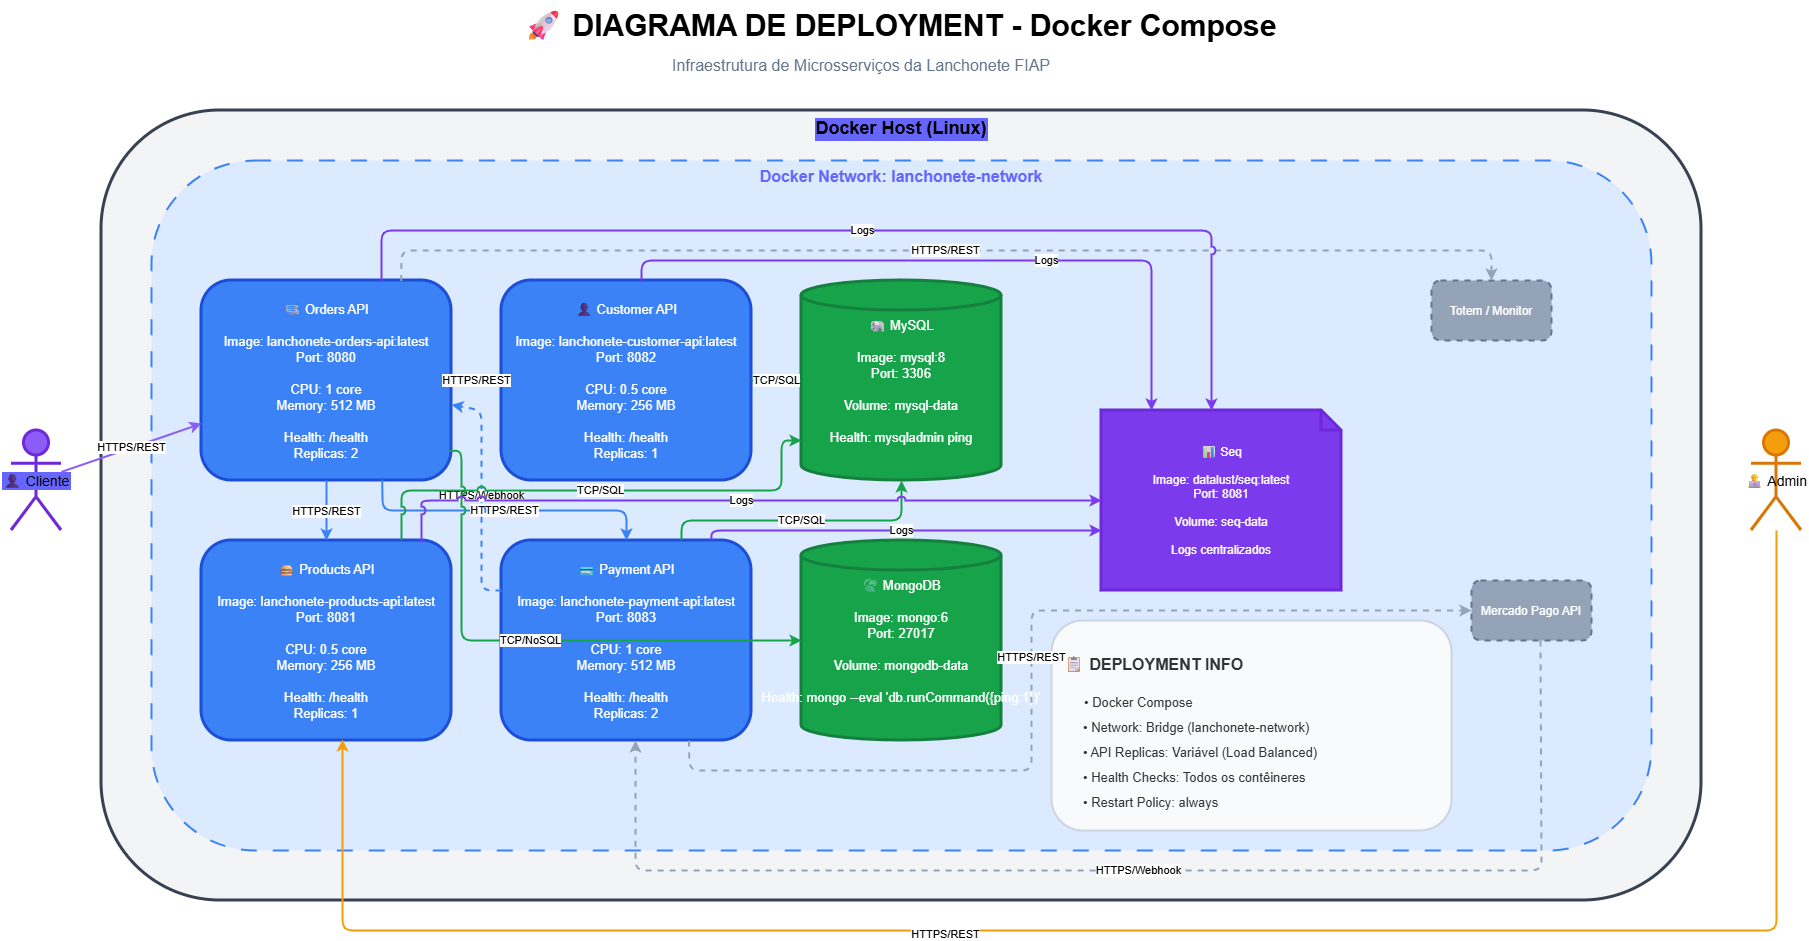

The diagram above was exported from draw.io. Its source (the exported page's mxGraphModel, read from the mxfile embedded in the PNG):
<mxGraphModel dx="3756" dy="1591" grid="1" gridSize="10" guides="1" tooltips="1" connect="1" arrows="1" fold="1" page="1" pageScale="1" pageWidth="827" pageHeight="1169" math="0" shadow="0">
  <root>
    <mxCell id="0" />
    <mxCell id="1" parent="0" />
    <mxCell id="titulo" parent="1" style="text;fontSize=30;fontStyle=1;fillColor=none;strokeColor=none;" value="🚀 DIAGRAMA DE DEPLOYMENT - Docker Compose" vertex="1">
      <mxGeometry height="50" width="1200" x="540" y="40" as="geometry" />
    </mxCell>
    <mxCell id="subtitulo" parent="1" style="text;html=1;strokeColor=none;fillColor=none;align=center;verticalAlign=middle;whiteSpace=wrap;rounded=0;fontSize=16;fontColor=#64748b;" value="Infraestrutura de Microsserviços da Lanchonete FIAP" vertex="1">
      <mxGeometry height="30" width="400" x="680" y="90" as="geometry" />
    </mxCell>
    <mxCell id="docker-host" parent="1" style="rounded=1;strokeWidth=3;strokeColor=#374151;fillColor=#f3f4f6;fontSize=18;fontStyle=1;align=center;verticalAlign=top;labelBackgroundColor=#6666FF;" value="Docker Host (Linux)" vertex="1">
      <mxGeometry height="790" width="1600" x="120" y="150" as="geometry" />
    </mxCell>
    <mxCell id="docker-network" parent="1" style="rounded=1;dashed=1;dashPattern=8 8;strokeWidth=2;strokeColor=#3b82f6;fillColor=#dbeafe;fontSize=16;fontStyle=1;align=center;verticalAlign=top;fontColor=#6666FF;" value="Docker Network: lanchonete-network" vertex="1">
      <mxGeometry height="690" width="1500" x="170" y="200" as="geometry" />
    </mxCell>
    <mxCell id="orders-api" parent="1" style="rounded=1;fillColor=#3b82f6;strokeColor=#1d4ed8;strokeWidth=3;fontColor=#fff;fontSize=13;align=center;" value="🛒 Orders API&#10;&#10;Image: lanchonete-orders-api:latest&#10;Port: 8080&#10;&#10;CPU: 1 core&#10;Memory: 512 MB&#10;&#10;Health: /health&#10;Replicas: 2" vertex="1">
      <mxGeometry height="200" width="250" x="220" y="320" as="geometry" />
    </mxCell>
    <mxCell id="products-api" parent="1" style="rounded=1;fillColor=#3b82f6;strokeColor=#1d4ed8;strokeWidth=3;fontColor=#fff;fontSize=13;align=center;" value="🍔 Products API&#10;&#10;Image: lanchonete-products-api:latest&#10;Port: 8081&#10;&#10;CPU: 0.5 core&#10;Memory: 256 MB&#10;&#10;Health: /health&#10;Replicas: 1" vertex="1">
      <mxGeometry height="200" width="250" x="220" y="580" as="geometry" />
    </mxCell>
    <mxCell id="customer-api" parent="1" style="rounded=1;fillColor=#3b82f6;strokeColor=#1d4ed8;strokeWidth=3;fontColor=#fff;fontSize=13;align=center;" value="👤 Customer API&#10;&#10;Image: lanchonete-customer-api:latest&#10;Port: 8082&#10;&#10;CPU: 0.5 core&#10;Memory: 256 MB&#10;&#10;Health: /health&#10;Replicas: 1" vertex="1">
      <mxGeometry height="200" width="250" x="520" y="320" as="geometry" />
    </mxCell>
    <mxCell id="payment-api" parent="1" style="rounded=1;fillColor=#3b82f6;strokeColor=#1d4ed8;strokeWidth=3;fontColor=#fff;fontSize=13;align=center;" value="💳 Payment API&#10;&#10;Image: lanchonete-payment-api:latest&#10;Port: 8083&#10;&#10;CPU: 1 core&#10;Memory: 512 MB&#10;&#10;Health: /health&#10;Replicas: 2" vertex="1">
      <mxGeometry height="200" width="250" x="520" y="580" as="geometry" />
    </mxCell>
    <mxCell id="mysql-db" parent="1" style="shape=cylinder3;fillColor=#16a34a;strokeColor=#15803d;strokeWidth=3;fontColor=#fff;fontSize=13;size=15;" value="🐘 MySQL&#10;&#10;Image: mysql:8&#10;Port: 3306&#10;&#10;Volume: mysql-data&#10;&#10;Health: mysqladmin ping" vertex="1">
      <mxGeometry height="200" width="200" x="820" y="320" as="geometry" />
    </mxCell>
    <mxCell id="mongodb-db" parent="1" style="shape=cylinder3;fillColor=#16a34a;strokeColor=#15803d;strokeWidth=3;fontColor=#fff;fontSize=13;size=15;" value="🍃 MongoDB&#10;&#10;Image: mongo:6&#10;Port: 27017&#10;&#10;Volume: mongodb-data&#10;&#10;Health: mongo --eval 'db.runCommand({ping:1})'" vertex="1">
      <mxGeometry height="200" width="200" x="820" y="580" as="geometry" />
    </mxCell>
    <mxCell id="seq-logs" parent="1" style="shape=note;fillColor=#7c3aed;strokeColor=#6d28d9;strokeWidth=3;fontColor=#fff;fontSize=12;size=20;" value="📊 Seq&#10;&#10;Image: datalust/seq:latest&#10;Port: 8081&#10;&#10;Volume: seq-data&#10;&#10;Logs centralizados" vertex="1">
      <mxGeometry height="180" width="240" x="1120" y="450" as="geometry" />
    </mxCell>
    <mxCell id="user-actor" parent="1" style="shape=umlActor;fillColor=#8b5cf6;strokeColor=#6d28d9;strokeWidth=3;fontSize=14;labelBackgroundColor=#6666FF;" value="👤 Cliente" vertex="1">
      <mxGeometry height="100" width="50" x="30" y="470" as="geometry" />
    </mxCell>
    <mxCell id="admin-actor" parent="1" style="shape=umlActor;fillColor=#f59e0b;strokeColor=#d97706;strokeWidth=3;fontSize=14;" value="👨💻 Admin" vertex="1">
      <mxGeometry height="100" width="50" x="1770" y="470" as="geometry" />
    </mxCell>
    <mxCell id="totem-monitor-ext" parent="1" style="rounded=1;dashed=1;fillColor=#94a3b8;strokeColor=#64748b;strokeWidth=2;fontColor=#fff;fontSize=12;" value="Totem / Monitor" vertex="1">
      <mxGeometry height="60" width="120" x="1450" y="320" as="geometry" />
    </mxCell>
    <mxCell id="mercadopago-ext" parent="1" style="rounded=1;dashed=1;fillColor=#94a3b8;strokeColor=#64748b;strokeWidth=2;fontColor=#fff;fontSize=12;" value="Mercado Pago API" vertex="1">
      <mxGeometry height="60" width="120" x="1490" y="620" as="geometry" />
    </mxCell>
    <mxCell id="deployment-info-bg" parent="1" style="rounded=1;fillColor=#f9fafb;strokeColor=#cbd5e1;strokeWidth=2;" value="" vertex="1">
      <mxGeometry height="210" width="400" x="1070" y="660" as="geometry" />
    </mxCell>
    <mxCell id="deployment-info-title" parent="1" style="text;fontSize=16;fontStyle=1;fillColor=none;strokeColor=none;fontColor=#333333;" value="📋 DEPLOYMENT INFO" vertex="1">
      <mxGeometry height="30" width="360" x="1080" y="687.5" as="geometry" />
    </mxCell>
    <mxCell id="deployment-info-1" parent="1" style="text;fontSize=13;fillColor=none;strokeColor=none;align=left;fontColor=#333333;" value="• Docker Compose" vertex="1">
      <mxGeometry height="25" width="340" x="1101" y="727.5" as="geometry" />
    </mxCell>
    <mxCell id="deployment-info-2" parent="1" style="text;fontSize=13;fillColor=none;strokeColor=none;align=left;fontColor=#333333;" value="• Network: Bridge (lanchonete-network)" vertex="1">
      <mxGeometry height="25" width="340" x="1100" y="752.5" as="geometry" />
    </mxCell>
    <mxCell id="deployment-info-3" parent="1" style="text;fontSize=13;fillColor=none;strokeColor=none;align=left;fontColor=#333333;" value="• API Replicas: Variável (Load Balanced)" vertex="1">
      <mxGeometry height="25" width="340" x="1100" y="777.5" as="geometry" />
    </mxCell>
    <mxCell id="deployment-info-4" parent="1" style="text;fontSize=13;fillColor=none;strokeColor=none;align=left;fontColor=#333333;" value="• Health Checks: Todos os contêineres" vertex="1">
      <mxGeometry height="25" width="340" x="1100" y="802.5" as="geometry" />
    </mxCell>
    <mxCell id="deployment-info-5" parent="1" style="text;fontSize=13;fillColor=none;strokeColor=none;align=left;fontColor=#333333;" value="• Restart Policy: always" vertex="1">
      <mxGeometry height="25" width="340" x="1100" y="827.5" as="geometry" />
    </mxCell>
    <mxCell id="conn-client-orders" edge="1" parent="1" source="user-actor" style="endArrow=classic;html=1;strokeWidth=2;strokeColor=#8b5cf6;jumpStyle=arc;" target="orders-api" value="HTTPS/REST">
      <mxGeometry relative="1" as="geometry">
        <mxPoint x="100" y="470" as="sourcePoint" />
        <mxPoint x="220" y="470" as="targetPoint" />
      </mxGeometry>
    </mxCell>
    <mxCell id="conn-admin-products" edge="1" parent="1" source="admin-actor" style="endArrow=classic;html=1;strokeWidth=2;strokeColor=#f59e0b;entryX=0.564;entryY=0.995;entryDx=0;entryDy=0;entryPerimeter=0;jumpStyle=arc;" target="products-api" value="HTTPS/REST">
      <mxGeometry relative="1" x="0.2159" y="4" as="geometry">
        <mxPoint as="offset" />
        <Array as="points">
          <mxPoint x="1795" y="970" />
          <mxPoint x="1520" y="970" />
          <mxPoint x="361" y="970" />
        </Array>
        <mxPoint x="1720" y="470" as="sourcePoint" />
        <mxPoint x="1470" y="470" as="targetPoint" />
      </mxGeometry>
    </mxCell>
    <mxCell id="conn-orders-products" edge="1" parent="1" source="orders-api" style="endArrow=classic;html=1;strokeWidth=2;strokeColor=#3b82f6;" target="products-api" value="HTTPS/REST">
      <mxGeometry relative="1" as="geometry">
        <mxPoint x="470" y="420" as="sourcePoint" />
        <mxPoint x="470" y="580" as="targetPoint" />
      </mxGeometry>
    </mxCell>
    <mxCell id="conn-orders-customer" edge="1" parent="1" source="orders-api" style="endArrow=classic;html=1;strokeWidth=2;strokeColor=#3b82f6;" target="customer-api" value="HTTPS/REST">
      <mxGeometry relative="1" as="geometry">
        <mxPoint x="470" y="420" as="sourcePoint" />
        <mxPoint x="520" y="420" as="targetPoint" />
      </mxGeometry>
    </mxCell>
    <mxCell id="conn-orders-payment" edge="1" parent="1" source="orders-api" style="endArrow=classic;html=1;strokeWidth=2;strokeColor=#3b82f6;entryX=0.5;entryY=0;entryDx=0;entryDy=0;exitX=0.723;exitY=0.996;exitDx=0;exitDy=0;exitPerimeter=0;jumpStyle=arc;" target="payment-api" value="HTTPS/REST">
      <mxGeometry relative="1" as="geometry">
        <Array as="points">
          <mxPoint x="401" y="550" />
          <mxPoint x="645" y="550" />
        </Array>
        <mxPoint x="470" y="420" as="sourcePoint" />
        <mxPoint x="520" y="680" as="targetPoint" />
      </mxGeometry>
    </mxCell>
    <mxCell id="conn-payment-orders-webhook" edge="1" parent="1" source="payment-api" style="endArrow=classic;html=1;strokeWidth=2;strokeColor=#3b82f6;dashed=1;exitX=0;exitY=0.25;exitDx=0;exitDy=0;jumpStyle=arc;" target="orders-api" value="HTTPS/Webhook">
      <mxGeometry relative="1" as="geometry">
        <Array as="points">
          <mxPoint x="500" y="630" />
          <mxPoint x="500" y="450" />
        </Array>
        <mxPoint x="770" y="680" as="sourcePoint" />
        <mxPoint x="770" y="420" as="targetPoint" />
      </mxGeometry>
    </mxCell>
    <mxCell id="conn-customer-mysql" edge="1" parent="1" source="customer-api" style="endArrow=classic;html=1;strokeWidth=2;strokeColor=#16a34a;" target="mysql-db" value="TCP/SQL">
      <mxGeometry relative="1" as="geometry">
        <mxPoint x="770" y="420" as="sourcePoint" />
        <mxPoint x="820" y="420" as="targetPoint" />
      </mxGeometry>
    </mxCell>
    <mxCell id="conn-products-mysql" edge="1" parent="1" source="products-api" style="endArrow=classic;html=1;strokeWidth=2;strokeColor=#16a34a;exitX=0.8;exitY=-0.002;exitDx=0;exitDy=0;exitPerimeter=0;jumpStyle=arc;" target="mysql-db" value="TCP/SQL">
      <mxGeometry relative="1" as="geometry">
        <Array as="points">
          <mxPoint x="420" y="530" />
          <mxPoint x="800" y="530" />
          <mxPoint x="800" y="480" />
          <mxPoint x="820" y="480" />
        </Array>
        <mxPoint x="470" y="680" as="sourcePoint" />
        <mxPoint x="820" y="420" as="targetPoint" />
      </mxGeometry>
    </mxCell>
    <mxCell id="conn-payment-mysql" edge="1" parent="1" source="payment-api" style="endArrow=classic;html=1;strokeWidth=2;strokeColor=#16a34a;exitX=0.72;exitY=-0.002;exitDx=0;exitDy=0;exitPerimeter=0;jumpStyle=arc;" target="mysql-db" value="TCP/SQL">
      <mxGeometry relative="1" as="geometry">
        <Array as="points">
          <mxPoint x="700" y="560" />
          <mxPoint x="920" y="560" />
          <mxPoint x="920" y="520" />
        </Array>
        <mxPoint x="770" y="680" as="sourcePoint" />
        <mxPoint x="820" y="420" as="targetPoint" />
      </mxGeometry>
    </mxCell>
    <mxCell id="conn-orders-mongodb" edge="1" parent="1" source="orders-api" style="endArrow=classic;html=1;strokeWidth=2;strokeColor=#16a34a;exitX=0.994;exitY=0.853;exitDx=0;exitDy=0;exitPerimeter=0;jumpStyle=arc;" target="mongodb-db" value="TCP/NoSQL">
      <mxGeometry relative="1" as="geometry">
        <Array as="points">
          <mxPoint x="480" y="490" />
          <mxPoint x="480" y="680" />
        </Array>
        <mxPoint x="470" y="420" as="sourcePoint" />
        <mxPoint x="820" y="680" as="targetPoint" />
      </mxGeometry>
    </mxCell>
    <mxCell id="conn-orders-totem" edge="1" parent="1" source="orders-api" style="endArrow=classic;html=1;strokeWidth=2;strokeColor=#94a3b8;dashed=1;exitX=0.799;exitY=0.003;exitDx=0;exitDy=0;exitPerimeter=0;jumpStyle=arc;" target="totem-monitor-ext" value="HTTPS/REST">
      <mxGeometry relative="1" as="geometry">
        <Array as="points">
          <mxPoint x="420" y="290" />
          <mxPoint x="1510" y="290" />
        </Array>
        <mxPoint x="470" y="420" as="sourcePoint" />
        <mxPoint x="1450" y="350" as="targetPoint" />
      </mxGeometry>
    </mxCell>
    <mxCell id="conn-payment-mercadopago" edge="1" parent="1" source="payment-api" style="endArrow=classic;html=1;strokeWidth=2;strokeColor=#94a3b8;dashed=1;exitX=0.75;exitY=1;exitDx=0;exitDy=0;jumpStyle=arc;" target="mercadopago-ext" value="HTTPS/REST">
      <mxGeometry relative="1" as="geometry">
        <Array as="points">
          <mxPoint x="708" y="810" />
          <mxPoint x="1050" y="810" />
          <mxPoint x="1050" y="650" />
        </Array>
        <mxPoint x="770" y="680" as="sourcePoint" />
        <mxPoint x="1450" y="650" as="targetPoint" />
      </mxGeometry>
    </mxCell>
    <mxCell id="conn-mercadopago-payment-webhook" edge="1" parent="1" source="mercadopago-ext" style="endArrow=classic;html=1;strokeWidth=2;strokeColor=#94a3b8;dashed=1;entryX=0.536;entryY=1;entryDx=0;entryDy=0;entryPerimeter=0;exitX=0.575;exitY=1;exitDx=0;exitDy=0;exitPerimeter=0;jumpStyle=arc;" target="payment-api" value="HTTPS/Webhook">
      <mxGeometry relative="1" as="geometry">
        <Array as="points">
          <mxPoint x="1560" y="910" />
          <mxPoint x="1230" y="910" />
          <mxPoint x="654" y="910" />
          <mxPoint x="654" y="870" />
        </Array>
        <mxPoint x="1450" y="650" as="sourcePoint" />
        <mxPoint x="770" y="680" as="targetPoint" />
      </mxGeometry>
    </mxCell>
    <mxCell id="conn-orders-seq" edge="1" parent="1" source="orders-api" style="endArrow=classic;html=1;strokeWidth=2;strokeColor=#7c3aed;jumpStyle=arc;" target="seq-logs" value="Logs">
      <mxGeometry relative="1" as="geometry">
        <Array as="points">
          <mxPoint x="400" y="320" />
          <mxPoint x="400" y="270" />
          <mxPoint x="820" y="270" />
          <mxPoint x="1230" y="270" />
          <mxPoint x="1230" y="450" />
        </Array>
        <mxPoint x="470" y="420" as="sourcePoint" />
        <mxPoint x="1120" y="450" as="targetPoint" />
      </mxGeometry>
    </mxCell>
    <mxCell id="conn-products-seq" edge="1" parent="1" source="products-api" style="endArrow=classic;html=1;strokeWidth=2;strokeColor=#7c3aed;exitX=0.88;exitY=0.01;exitDx=0;exitDy=0;exitPerimeter=0;jumpStyle=arc;" target="seq-logs" value="Logs">
      <mxGeometry relative="1" as="geometry">
        <Array as="points">
          <mxPoint x="440" y="540" />
          <mxPoint x="1120" y="540" />
        </Array>
        <mxPoint x="470" y="680" as="sourcePoint" />
        <mxPoint x="1120" y="450" as="targetPoint" />
      </mxGeometry>
    </mxCell>
    <mxCell id="conn-customer-seq" edge="1" parent="1" style="endArrow=classic;html=1;strokeWidth=2;strokeColor=#7c3aed;jumpStyle=arc;" target="seq-logs" value="Logs">
      <mxGeometry relative="1" x="0.25" as="geometry">
        <mxPoint as="offset" />
        <Array as="points">
          <mxPoint x="660" y="300" />
          <mxPoint x="800" y="300" />
          <mxPoint x="1170" y="300" />
          <mxPoint x="1170" y="450" />
        </Array>
        <mxPoint x="660" y="320" as="sourcePoint" />
        <mxPoint x="1120" y="450" as="targetPoint" />
      </mxGeometry>
    </mxCell>
    <mxCell id="conn-payment-seq" edge="1" parent="1" source="payment-api" style="endArrow=classic;html=1;strokeWidth=2;strokeColor=#7c3aed;exitX=0.839;exitY=-0.002;exitDx=0;exitDy=0;exitPerimeter=0;jumpStyle=arc;" target="seq-logs" value="Logs">
      <mxGeometry relative="1" as="geometry">
        <Array as="points">
          <mxPoint x="730" y="570" />
          <mxPoint x="1120" y="570" />
        </Array>
        <mxPoint x="770" y="680" as="sourcePoint" />
        <mxPoint x="1120" y="450" as="targetPoint" />
      </mxGeometry>
    </mxCell>
  </root>
</mxGraphModel>